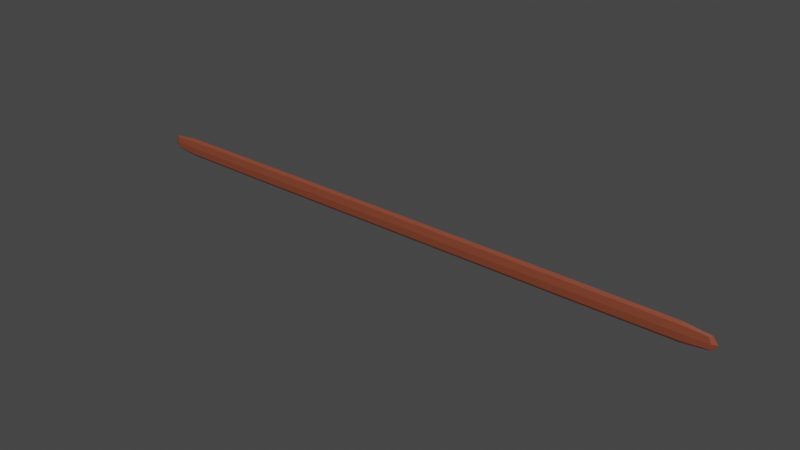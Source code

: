# Source: Plank.blend  (saved by Blender 3.2.14; exported with 4.5.12 LTS)
import bpy
from mathutils import Matrix  # noqa: F401  (used for matrix-valued properties, if any)

bpy.ops.wm.read_factory_settings(use_empty=True)
scene = bpy.context.scene
scene.name = 'Scene'

# ---- collections
col_collection = bpy.data.collections.new('Collection'); scene.collection.children.link(col_collection)

# ---- materials (node trees are filled in below, after node groups)
mat_a = bpy.data.materials.new('A')
mat_a.use_transparent_shadow = False
mat_wood = bpy.data.materials.new('Wood')
mat_wood.alpha_threshold = 0.0
mat_wood.use_transparent_shadow = False
mat_wood.line_color = (0.0, 0.0, 0.0, 1.0)

# ---- material node trees
mat_a.use_nodes = True; mat_a.node_tree.nodes.clear()
_N = mat_a.node_tree.nodes; _L = mat_a.node_tree.links
n0 = _N.new('ShaderNodeBsdfPrincipled'); n0.name = 'Principled BSDF'; n0.location = (10, 300)
n0.distribution = 'GGX'
n0.subsurface_method = 'RANDOM_WALK_SKIN'
n0.inputs[0].default_value = (0.2215, 0.053, 0.02556, 1.0)
n0.inputs[3].default_value = 1.45
n0.inputs[27].default_value = (0.0, 0.0, 0.0, 1.0)
n0.inputs[28].default_value = 1.0
n1 = _N.new('ShaderNodeOutputMaterial'); n1.name = 'Material Output'; n1.location = (300, 300)
_L.new(n0.outputs[0], n1.inputs[0])
n1.is_active_output = True
mat_wood.use_nodes = True; mat_wood.node_tree.nodes.clear()
_N = mat_wood.node_tree.nodes; _L = mat_wood.node_tree.links
n0 = _N.new('ShaderNodeOutputMaterial'); n0.name = 'Material Output'; n0.location = (300, 300)
n1 = _N.new('ShaderNodeBsdfPrincipled'); n1.name = 'Principled BSDF'; n1.location = (10, 300)
n1.distribution = 'GGX'
n1.subsurface_method = 'RANDOM_WALK_SKIN'
n1.inputs[2].default_value = 0.4
n1.inputs[3].default_value = 1.45
n1.inputs[27].default_value = (0.0, 0.0, 0.0, 1.0)
n1.inputs[28].default_value = 1.0
n2 = _N.new('ShaderNodeValToRGB'); n2.name = 'ColorRamp'; n2.location = (-332, 203)
while len(n2.color_ramp.elements) > 1: n2.color_ramp.elements.remove(n2.color_ramp.elements[-1])
n2.color_ramp.elements[0].position = 0.3964; n2.color_ramp.elements[0].color = (0.05452, 0.02519, 0.0128, 1.0)
_e = n2.color_ramp.elements.new(0.7927); _e.color = (1.0, 0.558, 0.3678, 1.0)
n3 = _N.new('ShaderNodeTexNoise'); n3.name = 'Noise Texture'; n3.location = (-617, 194)
n3.inputs[2].default_value = 29.0
n3.inputs[3].default_value = 15.0
n3.inputs[4].default_value = 0.792
n4 = _N.new('ShaderNodeMapping'); n4.name = 'Mapping'; n4.location = (-830, 218)
n4.inputs[3].default_value = (1.0, 0.0, 1.0)
n5 = _N.new('ShaderNodeTexCoord'); n5.name = 'Texture Coordinate'; n5.location = (-1040, 169)
n6 = _N.new('ShaderNodeMath'); n6.name = 'Math'; n6.location = (-457, -255)
n6.operation = 'MULTIPLY'
n7 = _N.new('ShaderNodeBump'); n7.name = 'Bump'; n7.location = (-223, -265)
n7.inputs[0].default_value = 0.26
n7.inputs[1].default_value = 0.1
n7.inputs[2].default_value = 1.0
n8 = _N.new('ShaderNodeValToRGB'); n8.name = 'ColorRamp.001'; n8.location = (-758, -260)
while len(n8.color_ramp.elements) > 1: n8.color_ramp.elements.remove(n8.color_ramp.elements[-1])
n8.color_ramp.elements[0].position = 0.0; n8.color_ramp.elements[0].color = (1.0, 1.0, 1.0, 1.0)
_e = n8.color_ramp.elements.new(0.7673); _e.color = (0.0, 0.0, 0.0, 1.0)
n9 = _N.new('ShaderNodeTexBrick'); n9.name = 'Brick Texture'; n9.location = (-962, -192)
n9.offset_frequency = 4
n9.offset = 0.8
n9.squash = 0.57
n9.inputs[4].default_value = 6.0
n9.inputs[5].default_value = 0.01
n9.inputs[8].default_value = 4.51
_L.new(n1.outputs[0], n0.inputs[0])
_L.new(n2.outputs[0], n1.inputs[0])
_L.new(n3.outputs[0], n2.inputs[0])
_L.new(n4.outputs[0], n3.inputs[0])
_L.new(n5.outputs[2], n4.inputs[0])
_L.new(n9.outputs[1], n8.inputs[0])
_L.new(n8.outputs[0], n6.inputs[1])
_L.new(n3.outputs[1], n6.inputs[0])
_L.new(n6.outputs[0], n7.inputs[3])
_L.new(n7.outputs[0], n1.inputs[5])
n0.is_active_output = True

# ---- world
world_world = bpy.data.worlds.new('World'); scene.world = world_world
world_world.use_nodes = True; world_world.node_tree.nodes.clear()
_N = world_world.node_tree.nodes; _L = world_world.node_tree.links
n0 = _N.new('ShaderNodeOutputWorld'); n0.name = 'World Output'; n0.location = (300, 300)
n1 = _N.new('ShaderNodeBackground'); n1.name = 'Background'; n1.location = (10, 300)
n1.inputs[0].default_value = (0.05088, 0.05088, 0.05088, 1.0)
_L.new(n1.outputs[0], n0.inputs[0])
n0.is_active_output = True
world_world.color = (0.05088, 0.05088, 0.05088)
world_world.use_sun_shadow = False
world_world.sun_shadow_jitter_overblur = 0.0

# ---- meshes
me_cube = bpy.data.meshes.new('Cube')
me_cube.from_pydata([(14.72, -0.004631, 0.5315), (-14.5, -0.004635, 0.5315), (14.72, 0.1363, 0.5315), (-14.5, 0.1363, 0.5315), (14.72, -0.004631, 1.064), (-14.5, -0.004635, 1.064), (14.72, 0.1363, 1.064), (-14.5, 0.1363, 1.064), (-9.047, -0.02813, 0.4427), (-9.047, 0.1598, 1.153), (-9.047, 0.1598, 0.4427), (-9.047, -0.02812, 1.153), (9.08, 0.1598, 1.153), (9.08, -0.02812, 0.4427), (9.08, 0.1598, 0.4427), (9.08, -0.02812, 1.153), (-14.61, 0.06583, 1.123), (-14.61, -0.02008, 0.7979), (-13.47, -0.0241, 0.458), (13.6, 0.1558, 1.138), (-13.47, 0.1558, 0.458), (-13.47, -0.0241, 1.138), (14.84, 0.1517, 0.7979), (14.84, 0.06583, 0.4732), (-14.61, 0.1517, 0.7979), (14.84, 0.06583, 1.123), (14.84, -0.02007, 0.7979), (-14.61, 0.06583, 0.4732), (-0.002607, -0.02812, 0.4427), (-13.47, 0.1558, 1.138), (-0.002607, 0.1598, 0.4427), (-0.002607, -0.02812, 1.153), (-9.047, -0.06336, 0.7979), (-9.047, 0.06583, 0.3096), (-9.047, 0.06583, 1.286), (-9.047, 0.195, 0.7979), (-0.002607, 0.1598, 1.153), (13.6, -0.0241, 0.458), (13.6, 0.1558, 0.458), (13.6, -0.0241, 1.138), (9.08, -0.06335, 0.7979), (9.08, 0.06583, 0.3096), (9.08, 0.06583, 1.286), (9.08, 0.195, 0.7979), (15.09, 0.06583, 0.7979), (13.61, 0.1896, 0.7979), (13.61, 0.06583, 1.266), (-14.82, 0.06583, 0.7979), (13.61, 0.06583, 0.3301), (13.61, -0.05791, 0.7979), (-13.48, -0.05792, 0.7979), (-13.48, 0.06583, 0.3301), (-13.48, 0.06582, 1.266), (-13.48, 0.1896, 0.7979), (-0.002607, -0.06335, 0.7979), (-0.002607, 0.06583, 0.3096), (-0.002607, 0.06583, 1.286), (-0.002607, 0.195, 0.7979), (14.36, 0.1425, 1.088), (14.36, -0.01089, 0.5079), (14.36, 0.1425, 0.5079), (14.36, -0.01089, 1.088), (14.44, 0.1639, 0.7979), (14.44, 0.06583, 1.169), (14.44, 0.06583, 0.4272), (14.44, -0.03224, 0.7979), (-13.99, -0.01437, 0.4947), (-13.99, 0.146, 0.4947), (-13.99, -0.01437, 1.101), (-13.99, 0.146, 1.101), (-14.04, -0.039, 0.7979), (-14.04, 0.06583, 0.4016), (-14.04, 0.06582, 1.194), (-14.04, 0.1706, 0.7979)], [], [(0, 23, 44, 26), (26, 44, 25, 4), (44, 22, 6, 25), (23, 2, 22, 44), (14, 43, 45, 38), (60, 62, 22, 2), (62, 58, 6, 22), (43, 12, 19, 45), (12, 42, 46, 19), (58, 63, 25, 6), (63, 61, 4, 25), (42, 15, 39, 46), (5, 16, 47, 17), (17, 47, 27, 1), (47, 24, 3, 27), (16, 7, 24, 47), (13, 41, 48, 37), (59, 64, 23, 0), (64, 60, 2, 23), (41, 14, 38, 48), (15, 40, 49, 39), (61, 65, 26, 4), (65, 59, 0, 26), (40, 13, 37, 49), (68, 70, 50, 21), (21, 50, 32, 11), (50, 18, 8, 32), (70, 66, 18, 50), (66, 71, 51, 18), (18, 51, 33, 8), (51, 20, 10, 33), (71, 67, 20, 51), (69, 72, 52, 29), (29, 52, 34, 9), (52, 21, 11, 34), (72, 68, 21, 52), (67, 73, 53, 20), (20, 53, 35, 10), (53, 29, 9, 35), (73, 69, 29, 53), (11, 32, 54, 31), (31, 54, 40, 15), (54, 28, 13, 40), (32, 8, 28, 54), (8, 33, 55, 28), (28, 55, 41, 13), (55, 30, 14, 41), (33, 10, 30, 55), (9, 34, 56, 36), (36, 56, 42, 12), (56, 31, 15, 42), (34, 11, 31, 56), (10, 35, 57, 30), (30, 57, 43, 14), (57, 36, 12, 43), (35, 9, 36, 57), (49, 37, 59, 65), (39, 49, 65, 61), (48, 38, 60, 64), (37, 48, 64, 59), (46, 39, 61, 63), (19, 46, 63, 58), (45, 19, 58, 62), (38, 45, 62, 60), (24, 7, 69, 73), (3, 24, 73, 67), (16, 5, 68, 72), (7, 16, 72, 69), (27, 3, 67, 71), (1, 27, 71, 66), (17, 1, 66, 70), (5, 17, 70, 68)])
_uv = me_cube.uv_layers.new(name='UVMap')
_uv.uv.foreach_set('vector', [0.625, 0.5, 0.6572, 0.625, 0.7532, 0.625, 0.75, 0.5, 0.75, 0.5, 0.7532, 0.625, 0.875, 0.625, 0.875, 0.5, 0.7532, 0.625, 0.75, 0.75, 0.875, 0.75, 0.875, 0.625, 0.6572, 0.625, 0.625, 0.75, 0.75, 0.75, 0.7532, 0.625, 0.5739, 0.75, 0.5766, 0.875, 0.6125, 0.875, 0.6126, 0.75, 0.6225, 0.7486, 0.621, 0.875, 0.625, 0.875, 0.625, 0.75, 0.621, 0.875, 0.6222, 0.9976, 0.625, 1.0, 0.625, 0.875, 0.5766, 0.875, 0.6069, 1.0, 0.616, 1.0, 0.6125, 0.875, 0.6069, 0.0, 0.5766, 0.125, 0.6125, 0.125, 0.616, 0.0, 0.6222, 0.005113, 0.621, 0.125, 0.625, 0.125, 0.625, 0.0, 0.621, 0.125, 0.6206, 0.2486, 0.625, 0.25, 0.625, 0.125, 0.5766, 0.125, 0.5739, 0.25, 0.6118, 0.25, 0.6125, 0.125, 0.125, 0.5, 0.125, 0.625, 0.2467, 0.625, 0.25, 0.5, 0.25, 0.5, 0.2467, 0.625, 0.3424, 0.625, 0.375, 0.5, 0.2467, 0.625, 0.25, 0.75, 0.375, 0.75, 0.3424, 0.625, 0.125, 0.625, 0.125, 0.75, 0.25, 0.75, 0.2467, 0.625, 0.5739, 0.5, 0.5739, 0.625, 0.6151, 0.625, 0.6126, 0.5, 0.621, 0.5, 0.6437, 0.625, 0.6572, 0.625, 0.625, 0.5, 0.6437, 0.625, 0.6225, 0.7486, 0.625, 0.75, 0.6572, 0.625, 0.5739, 0.625, 0.5739, 0.75, 0.6126, 0.75, 0.6151, 0.625, 0.5739, 0.25, 0.5739, 0.375, 0.6118, 0.375, 0.6118, 0.25, 0.6206, 0.2486, 0.6208, 0.375, 0.625, 0.375, 0.625, 0.25, 0.6208, 0.375, 0.621, 0.5, 0.625, 0.5, 0.625, 0.375, 0.5739, 0.375, 0.5739, 0.5, 0.6126, 0.5, 0.6118, 0.375, 0.381, 0.25, 0.381, 0.375, 0.3869, 0.375, 0.3869, 0.25, 0.3869, 0.25, 0.3869, 0.375, 0.424, 0.375, 0.424, 0.25, 0.3869, 0.375, 0.3861, 0.5, 0.424, 0.5, 0.424, 0.375, 0.381, 0.375, 0.3806, 0.5, 0.3861, 0.5, 0.3869, 0.375, 0.3806, 0.5, 0.3631, 0.625, 0.3837, 0.625, 0.3861, 0.5, 0.3861, 0.5, 0.3837, 0.625, 0.424, 0.625, 0.424, 0.5, 0.3837, 0.625, 0.3861, 0.75, 0.424, 0.75, 0.424, 0.625, 0.3631, 0.625, 0.3806, 0.75, 0.3861, 0.75, 0.3837, 0.625, 0.3789, 0.0, 0.3806, 0.125, 0.3862, 0.125, 0.3828, 0.0, 0.3828, 0.0, 0.3862, 0.125, 0.4212, 0.125, 0.3905, 0.0, 0.3862, 0.125, 0.3869, 0.25, 0.424, 0.25, 0.4212, 0.125, 0.3806, 0.125, 0.381, 0.25, 0.3869, 0.25, 0.3862, 0.125, 0.3806, 0.75, 0.3806, 0.875, 0.3862, 0.875, 0.3861, 0.75, 0.3861, 0.75, 0.3862, 0.875, 0.4212, 0.875, 0.424, 0.75, 0.3862, 0.875, 0.3828, 1.0, 0.3905, 1.0, 0.4212, 0.875, 0.3806, 0.875, 0.3789, 1.0, 0.3828, 1.0, 0.3862, 0.875, 0.424, 0.25, 0.424, 0.375, 0.4988, 0.375, 0.4988, 0.25, 0.4988, 0.25, 0.4988, 0.375, 0.5739, 0.375, 0.5739, 0.25, 0.4988, 0.375, 0.4988, 0.5, 0.5739, 0.5, 0.5739, 0.375, 0.424, 0.375, 0.424, 0.5, 0.4988, 0.5, 0.4988, 0.375, 0.424, 0.5, 0.424, 0.625, 0.4988, 0.625, 0.4988, 0.5, 0.4988, 0.5, 0.4988, 0.625, 0.5739, 0.625, 0.5739, 0.5, 0.4988, 0.625, 0.4988, 0.75, 0.5739, 0.75, 0.5739, 0.625, 0.424, 0.625, 0.424, 0.75, 0.4988, 0.75, 0.4988, 0.625, 0.3905, 0.0, 0.4212, 0.125, 0.4988, 0.125, 0.4987, 0.0, 0.4987, 0.0, 0.4988, 0.125, 0.5766, 0.125, 0.6069, 0.0, 0.4988, 0.125, 0.4988, 0.25, 0.5739, 0.25, 0.5766, 0.125, 0.4212, 0.125, 0.424, 0.25, 0.4988, 0.25, 0.4988, 0.125, 0.424, 0.75, 0.4212, 0.875, 0.4988, 0.875, 0.4988, 0.75, 0.4988, 0.75, 0.4988, 0.875, 0.5766, 0.875, 0.5739, 0.75, 0.4988, 0.875, 0.4987, 1.0, 0.6069, 1.0, 0.5766, 0.875, 0.4212, 0.875, 0.3905, 1.0, 0.4987, 1.0, 0.4988, 0.875, 0.6118, 0.375, 0.6126, 0.5, 0.621, 0.5, 0.6208, 0.375, 0.6118, 0.25, 0.6118, 0.375, 0.6208, 0.375, 0.6206, 0.2486, 0.6151, 0.625, 0.6126, 0.75, 0.6225, 0.7486, 0.6437, 0.625, 0.6126, 0.5, 0.6151, 0.625, 0.6437, 0.625, 0.621, 0.5, 0.6125, 0.125, 0.6118, 0.25, 0.6206, 0.2486, 0.621, 0.125, 0.616, 0.0, 0.6125, 0.125, 0.621, 0.125, 0.6222, 0.005113, 0.6125, 0.875, 0.616, 1.0, 0.6222, 0.9976, 0.621, 0.875, 0.6126, 0.75, 0.6125, 0.875, 0.621, 0.875, 0.6225, 0.7486, 0.375, 0.875, 0.375, 1.0, 0.3789, 1.0, 0.3806, 0.875, 0.375, 0.75, 0.375, 0.875, 0.3806, 0.875, 0.3806, 0.75, 0.375, 0.125, 0.375, 0.25, 0.381, 0.25, 0.3806, 0.125, 0.375, 0.0, 0.375, 0.125, 0.3806, 0.125, 0.3789, 0.0, 0.3424, 0.625, 0.375, 0.75, 0.3806, 0.75, 0.3631, 0.625, 0.375, 0.5, 0.3424, 0.625, 0.3631, 0.625, 0.3806, 0.5, 0.375, 0.375, 0.375, 0.5, 0.3806, 0.5, 0.381, 0.375, 0.375, 0.25, 0.375, 0.375, 0.381, 0.375, 0.381, 0.25])
me_cube.materials.append(mat_a)
me_cube.materials.append(mat_wood)
me_cube.use_mirror_vertex_groups = False
me_cube.update()

# ---- objects
ob_cube = bpy.data.objects.new('Cube', me_cube)

# ---- transforms, parenting, visibility, modifiers, constraints
ob_cube.location = (0.0, 0.0, 0.0)
ob_cube.lock_rotations_4d = False
ob_cube.empty_display_type = 'ARROWS'
ob_cube.lineart.crease_threshold = 0.0

# ---- collection membership
col_collection.objects.link(ob_cube)

# ---- scene / render settings (as saved in the file)
scene.frame_start = 1; scene.frame_end = 250; scene.frame_set(1)
scene.render.engine = 'BLENDER_EEVEE_NEXT'
scene.cycles.sampling_pattern = 'TABULATED_SOBOL'
scene.cycles.use_light_tree = False
scene.view_settings.view_transform = 'Filmic'
bpy.context.view_layer.update()

# ---- added for rendering (the .blend has no active camera and no usable light): camera, sun
cam_auto = bpy.data.cameras.new('AutoCamera')
cam_auto.lens = 50.0
cam_auto.sensor_width = 36.0
cam_auto.clip_end = 1000.0
ob_auto_camera = bpy.data.objects.new('AutoCamera', cam_auto)
scene.collection.objects.link(ob_auto_camera)
ob_auto_camera.location = (27.8237, -33.1631, 22.9505)
ob_auto_camera.rotation_euler = (1.09748, -7.21219e-08, 0.694738)
scene.camera = ob_auto_camera
light_auto_sun = bpy.data.lights.new('AutoSun', 'SUN')
light_auto_sun.energy = 3.0
light_auto_sun.angle = 0.0523599
ob_auto_sun = bpy.data.objects.new('AutoSun', light_auto_sun)
scene.collection.objects.link(ob_auto_sun)
ob_auto_sun.rotation_euler = (0.872665, 0.174533, 0.523599)
bpy.context.view_layer.update()
